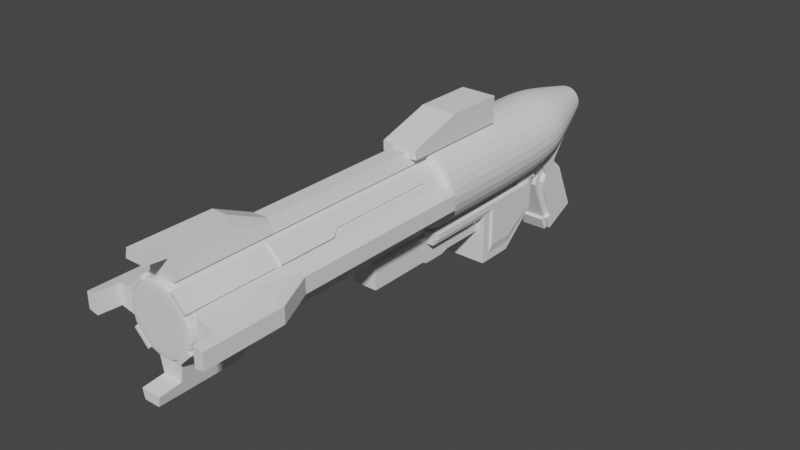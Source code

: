# Source: moonstriker.blend  (saved by Blender 3.6.11; exported with 4.5.12 LTS)
import bpy
from mathutils import Matrix  # noqa: F401  (used for matrix-valued properties, if any)

bpy.ops.wm.read_factory_settings(use_empty=True)
scene = bpy.context.scene
scene.name = 'Scene'

# ---- collections
col_collection = bpy.data.collections.new('Collection'); scene.collection.children.link(col_collection)

# ---- world
world_world = bpy.data.worlds.new('World'); scene.world = world_world
world_world.use_nodes = True; world_world.node_tree.nodes.clear()
_N = world_world.node_tree.nodes; _L = world_world.node_tree.links
n0 = _N.new('ShaderNodeOutputWorld'); n0.name = 'World Output'; n0.location = (300, 300)
n1 = _N.new('ShaderNodeBackground'); n1.name = 'Background'; n1.location = (10, 300)
n1.inputs[0].default_value = (0.05088, 0.05088, 0.05088, 1.0)
_L.new(n1.outputs[0], n0.inputs[0])
n0.is_active_output = True
world_world.color = (0.05088, 0.05088, 0.05088)
world_world.use_sun_shadow = False
world_world.sun_shadow_jitter_overblur = 0.0

# ---- meshes
me_cylinder = bpy.data.meshes.new('Cylinder')
me_cylinder.from_pydata([(0.6658, -0.3922, -3.289), (0.0, 0.6261, 1.0), (0.4427, 0.4427, 1.0), (0.6261, 0.0, 1.0), (0.4427, -0.4427, 1.0), (0.0, 0.9664, -3.289), (0.0, -0.6261, 1.0), (0.8989, 0.1706, -3.289), (0.7071, 0.7071, 1.0), (0.0, 1.0, 1.0), (1.0, 0.0, 1.0), (0.7071, -0.7071, 1.0), (0.0, -0.6253, -3.289), (0.0, -1.0, 1.0), (-1.49e-08, 1.49e-08, 1.0), (0.6658, 0.7333, -3.289), (0.0, 1.0, 0.9079), (0.7071, 0.7071, 0.9079), (1.0, 0.0, 0.9079), (0.7071, -0.7071, 0.9079), (0.0, -1.0, 0.9079), (0.7071, 0.7071, -2.661), (1.0, -7.503e-08, -2.661), (0.7071, -0.7071, -2.661), (0.0, -1.0, -2.661), (0.0, 1.0, -2.661), (0.0, 0.501, -4.609), (0.1742, 0.4325, -4.609), (0.2427, 0.2672, -4.609), (0.1742, 0.1018, -4.609), (0.0, 0.03334, -4.609), (0.0, 0.6407, -4.609), (0.2729, 0.5313, -4.609), (0.3823, 0.2672, -4.609), (0.2729, 0.003098, -4.609), (0.0, -0.1063, -4.609), (0.0, 0.2672, -4.609), (0.2729, 0.5313, -4.589), (0.3823, 0.2672, -4.589), (0.2729, 0.003098, -4.589), (0.0, -0.1063, -4.589), (0.0, 0.6407, -4.589)], [], [(16, 9, 8, 17), (17, 8, 10, 18), (18, 10, 11, 19), (19, 11, 13, 20), (1, 2, 8, 9), (2, 3, 10, 8), (23, 24, 12, 0), (3, 4, 11, 10), (22, 23, 0, 7), (4, 6, 13, 11), (1, 14, 3, 2), (14, 6, 4, 3), (21, 22, 7, 15), (23, 19, 20, 24), (22, 18, 19, 23), (21, 17, 18, 22), (25, 16, 17, 21), (25, 21, 15, 5), (0, 12, 40, 39), (7, 0, 39, 38), (15, 7, 38, 37), (5, 15, 37, 41), (27, 26, 31, 32), (28, 27, 32, 33), (29, 28, 33, 34), (30, 29, 34, 35), (26, 27, 28, 36), (31, 41, 37, 32), (32, 37, 38, 33), (33, 38, 39, 34), (34, 39, 40, 35), (29, 30, 36, 28)])
_uv = me_cylinder.uv_layers.new(name='UVMap')
_uv.uv.foreach_set('vector', [1.0, 0.977, 1.0, 1.0, 0.875, 1.0, 0.875, 0.977, 0.875, 0.977, 0.875, 1.0, 0.75, 1.0, 0.75, 0.977, 0.75, 0.977, 0.75, 1.0, 0.625, 1.0, 0.625, 0.977, 0.625, 0.977, 0.625, 1.0, 0.5, 1.0, 0.5, 0.977, 0.25, 0.4003, 0.3563, 0.3563, 0.4197, 0.4197, 0.25, 0.49, 0.3563, 0.3563, 0.4003, 0.25, 0.49, 0.25, 0.4197, 0.4197, 0.625, 0.5138, 0.5, 0.5138, 0.5, 0.5138, 0.625, 0.5138, 0.4003, 0.25, 0.3563, 0.1437, 0.4197, 0.08029, 0.49, 0.25, 0.75, 0.5138, 0.625, 0.5138, 0.625, 0.5138, 0.75, 0.5138, 0.3563, 0.1437, 0.25, 0.09973, 0.25, 0.01, 0.4197, 0.08029, 0.25, 0.4003, 0.25, 0.25, 0.4003, 0.25, 0.3563, 0.3563, 0.25, 0.25, 0.25, 0.09973, 0.3563, 0.1437, 0.4003, 0.25, 0.875, 0.5138, 0.75, 0.5138, 0.75, 0.5138, 0.875, 0.5138, 0.625, 0.5138, 0.625, 0.977, 0.5, 0.977, 0.5, 0.5138, 0.75, 0.5138, 0.75, 0.977, 0.625, 0.977, 0.625, 0.5138, 0.875, 0.5138, 0.875, 0.977, 0.75, 0.977, 0.75, 0.5138, 1.0, 0.5138, 1.0, 0.977, 0.875, 0.977, 0.875, 0.5138, 1.0, 0.5138, 0.875, 0.5138, 0.875, 0.5138, 1.0, 0.5138, 0.625, 0.5138, 0.5, 0.5138, 0.5, 0.5138, 0.625, 0.5138, 0.75, 0.5138, 0.625, 0.5138, 0.625, 0.5138, 0.75, 0.5138, 0.875, 0.5138, 0.75, 0.5138, 0.75, 0.5138, 0.875, 0.5138, 1.0, 0.5138, 0.875, 0.5138, 0.875, 0.5138, 1.0, 0.5138, 0.8563, 0.3563, 0.75, 0.4003, 0.75, 0.49, 0.9197, 0.4197, 0.9003, 0.25, 0.8563, 0.3563, 0.9197, 0.4197, 0.99, 0.25, 0.8563, 0.1437, 0.9003, 0.25, 0.99, 0.25, 0.9197, 0.08029, 0.75, 0.09973, 0.8563, 0.1437, 0.9197, 0.08029, 0.75, 0.01, 0.75, 0.4003, 0.8563, 0.3563, 0.9003, 0.25, 0.0, 0.0, 1.0, 0.5, 1.0, 0.5138, 0.875, 0.5138, 0.875, 0.5, 0.875, 0.5, 0.875, 0.5138, 0.75, 0.5138, 0.75, 0.5, 0.75, 0.5, 0.75, 0.5138, 0.625, 0.5138, 0.625, 0.5, 0.625, 0.5, 0.625, 0.5138, 0.5, 0.5138, 0.5, 0.5, 0.8563, 0.1437, 0.75, 0.09973, 0.0, 0.0, 0.9003, 0.25])
me_cylinder.update()
me_cylinder_002 = bpy.data.meshes.new('Cylinder.002')
me_cylinder_002.from_pydata([(0.0, 0.5613, -1.089), (0.0, 0.5613, 5.305), (0.3969, 0.3969, -1.089), (0.3969, 0.3969, 5.305), (0.5613, -3.895e-09, -1.089), (0.5613, 1.882e-07, 5.305), (0.3969, -0.3969, -1.089), (0.3969, -0.3969, 5.305), (0.0, -0.5613, -1.089), (0.0, -0.5613, 5.305), (-0.3969, -0.3969, -1.089), (-0.3969, -0.3969, 5.305), (-0.5613, -3.895e-09, -1.089), (-0.5613, 1.882e-07, 5.305), (-0.3969, 0.3969, -1.089), (-0.3969, 0.3969, 5.305), (0.0, 1.0, -1.089), (0.7071, 0.7071, -1.089), (0.7071, 0.7071, 5.305), (0.0, 1.0, 5.305), (1.0, -3.895e-09, -1.089), (1.0, 1.882e-07, 5.305), (0.7071, -0.7071, -1.089), (0.7071, -0.7071, 5.305), (0.0, -1.0, -1.089), (0.0, -1.0, 5.305), (-0.7071, -0.7071, -1.089), (-0.7071, -0.7071, 5.305), (-1.0, -3.895e-09, -1.089), (-1.0, 1.882e-07, 5.305), (-0.7071, 0.7071, -1.089), (-0.7071, 0.7071, 5.305), (-1.49e-08, 1.733e-07, 5.305), (1.49e-08, -1.88e-08, -1.089), (0.0, 1.0, -0.9852), (0.7071, 0.7071, -0.9852), (1.0, -7.933e-10, -0.9852), (0.7071, -0.7071, -0.9852), (0.0, -1.0, -0.9852), (-0.7071, -0.7071, -0.9852), (-1.0, -7.933e-10, -0.9852), (-0.7071, 0.7071, -0.9852), (0.0, 1.0, 5.178), (0.7071, 0.7071, 5.178), (1.0, 1.844e-07, 5.178), (0.7071, -0.7071, 5.178), (0.0, -1.0, 5.178), (-0.7071, -0.7071, 5.178), (-1.0, 1.844e-07, 5.178), (-0.7071, 0.7071, 5.178), (0.6547, 0.6547, -1.089), (0.0, 0.9259, -1.089), (0.9259, -3.895e-09, -1.089), (0.6547, -0.6547, -1.089), (0.0, -0.9259, -1.089), (-0.6547, -0.6547, -1.089), (-0.9259, -3.895e-09, -1.089), (-0.6547, 0.6547, -1.089)], [], [(42, 19, 18, 43), (43, 18, 21, 44), (44, 21, 23, 45), (45, 23, 25, 46), (46, 25, 27, 47), (47, 27, 29, 48), (13, 11, 9, 32), (48, 29, 31, 49), (49, 31, 19, 42), (15, 13, 32, 1), (50, 51, 16, 17), (1, 3, 18, 19), (52, 50, 17, 20), (3, 5, 21, 18), (53, 52, 20, 22), (5, 7, 23, 21), (54, 53, 22, 24), (7, 9, 25, 23), (55, 54, 24, 26), (9, 11, 27, 25), (56, 55, 26, 28), (11, 13, 29, 27), (57, 56, 28, 30), (13, 15, 31, 29), (51, 57, 30, 16), (15, 1, 19, 31), (1, 32, 5, 3), (32, 9, 7, 5), (2, 4, 33, 0), (4, 6, 8, 33), (0, 33, 12, 14), (33, 8, 10, 12), (30, 41, 34, 16), (28, 40, 41, 30), (26, 39, 40, 28), (24, 38, 39, 26), (22, 37, 38, 24), (20, 36, 37, 22), (17, 35, 36, 20), (16, 34, 35, 17), (41, 49, 42, 34), (40, 48, 49, 41), (39, 47, 48, 40), (38, 46, 47, 39), (37, 45, 46, 38), (36, 44, 45, 37), (35, 43, 44, 36), (34, 42, 43, 35), (0, 14, 57, 51), (14, 12, 56, 57), (12, 10, 55, 56), (10, 8, 54, 55), (8, 6, 53, 54), (6, 4, 52, 53), (4, 2, 50, 52), (2, 0, 51, 50)])
_uv = me_cylinder_002.uv_layers.new(name='UVMap')
_uv.uv.foreach_set('vector', [1.0, 0.9899, 1.0, 1.0, 0.875, 1.0, 0.875, 0.9899, 0.875, 0.9899, 0.875, 1.0, 0.75, 1.0, 0.75, 0.9899, 0.75, 0.9899, 0.75, 1.0, 0.625, 1.0, 0.625, 0.9899, 0.625, 0.9899, 0.625, 1.0, 0.5, 1.0, 0.5, 0.9899, 0.5, 0.9899, 0.5, 1.0, 0.375, 1.0, 0.375, 0.9899, 0.375, 0.9899, 0.375, 1.0, 0.25, 1.0, 0.25, 0.9899, 0.1153, 0.25, 0.1547, 0.1547, 0.25, 0.1153, 0.25, 0.25, 0.25, 0.9899, 0.25, 1.0, 0.125, 1.0, 0.125, 0.9899, 0.125, 0.9899, 0.125, 1.0, 0.0, 1.0, 0.0, 0.9899, 0.1547, 0.3453, 0.1153, 0.25, 0.25, 0.25, 0.25, 0.3847, 0.9071, 0.4071, 0.75, 0.4722, 0.75, 0.49, 0.9197, 0.4197, 0.25, 0.3847, 0.3453, 0.3453, 0.4197, 0.4197, 0.25, 0.49, 0.9722, 0.25, 0.9071, 0.4071, 0.9197, 0.4197, 0.99, 0.25, 0.3453, 0.3453, 0.3847, 0.25, 0.49, 0.25, 0.4197, 0.4197, 0.9071, 0.09287, 0.9722, 0.25, 0.99, 0.25, 0.9197, 0.08029, 0.3847, 0.25, 0.3453, 0.1547, 0.4197, 0.08029, 0.49, 0.25, 0.75, 0.02778, 0.9071, 0.09287, 0.9197, 0.08029, 0.75, 0.01, 0.3453, 0.1547, 0.25, 0.1153, 0.25, 0.01, 0.4197, 0.08029, 0.5929, 0.09287, 0.75, 0.02778, 0.75, 0.01, 0.5803, 0.08029, 0.25, 0.1153, 0.1547, 0.1547, 0.08029, 0.08029, 0.25, 0.01, 0.5278, 0.25, 0.5929, 0.09287, 0.5803, 0.08029, 0.51, 0.25, 0.1547, 0.1547, 0.1153, 0.25, 0.01, 0.25, 0.08029, 0.08029, 0.5929, 0.4071, 0.5278, 0.25, 0.51, 0.25, 0.5803, 0.4197, 0.1153, 0.25, 0.1547, 0.3453, 0.08029, 0.4197, 0.01, 0.25, 0.75, 0.4722, 0.5929, 0.4071, 0.5803, 0.4197, 0.75, 0.49, 0.1547, 0.3453, 0.25, 0.3847, 0.25, 0.49, 0.08029, 0.4197, 0.25, 0.3847, 0.25, 0.25, 0.3847, 0.25, 0.3453, 0.3453, 0.25, 0.25, 0.25, 0.1153, 0.3453, 0.1547, 0.3847, 0.25, 0.8453, 0.3453, 0.8847, 0.25, 0.75, 0.25, 0.75, 0.3847, 0.8847, 0.25, 0.8453, 0.1547, 0.75, 0.1153, 0.75, 0.25, 0.75, 0.3847, 0.75, 0.25, 0.6153, 0.25, 0.6547, 0.3453, 0.75, 0.25, 0.75, 0.1153, 0.6547, 0.1547, 0.6153, 0.25, 0.125, 0.5, 0.125, 0.5082, 0.0, 0.5082, 0.0, 0.5, 0.25, 0.5, 0.25, 0.5082, 0.125, 0.5082, 0.125, 0.5, 0.375, 0.5, 0.375, 0.5082, 0.25, 0.5082, 0.25, 0.5, 0.5, 0.5, 0.5, 0.5082, 0.375, 0.5082, 0.375, 0.5, 0.625, 0.5, 0.625, 0.5082, 0.5, 0.5082, 0.5, 0.5, 0.75, 0.5, 0.75, 0.5082, 0.625, 0.5082, 0.625, 0.5, 0.875, 0.5, 0.875, 0.5082, 0.75, 0.5082, 0.75, 0.5, 1.0, 0.5, 1.0, 0.5082, 0.875, 0.5082, 0.875, 0.5, 0.125, 0.5082, 0.125, 0.9899, 0.0, 0.9899, 0.0, 0.5082, 0.25, 0.5082, 0.25, 0.9899, 0.125, 0.9899, 0.125, 0.5082, 0.375, 0.5082, 0.375, 0.9899, 0.25, 0.9899, 0.25, 0.5082, 0.5, 0.5082, 0.5, 0.9899, 0.375, 0.9899, 0.375, 0.5082, 0.625, 0.5082, 0.625, 0.9899, 0.5, 0.9899, 0.5, 0.5082, 0.75, 0.5082, 0.75, 0.9899, 0.625, 0.9899, 0.625, 0.5082, 0.875, 0.5082, 0.875, 0.9899, 0.75, 0.9899, 0.75, 0.5082, 1.0, 0.5082, 1.0, 0.9899, 0.875, 0.9899, 0.875, 0.5082, 0.75, 0.3847, 0.6547, 0.3453, 0.5929, 0.4071, 0.75, 0.4722, 0.6547, 0.3453, 0.6153, 0.25, 0.5278, 0.25, 0.5929, 0.4071, 0.6153, 0.25, 0.6547, 0.1547, 0.5929, 0.09287, 0.5278, 0.25, 0.6547, 0.1547, 0.75, 0.1153, 0.75, 0.02778, 0.5929, 0.09287, 0.75, 0.1153, 0.8453, 0.1547, 0.9071, 0.09287, 0.75, 0.02778, 0.8453, 0.1547, 0.8847, 0.25, 0.9722, 0.25, 0.9071, 0.09287, 0.8847, 0.25, 0.8453, 0.3453, 0.9071, 0.4071, 0.9722, 0.25, 0.8453, 0.3453, 0.75, 0.3847, 0.75, 0.4722, 0.9071, 0.4071])
me_cylinder_002.update()
me_cube = bpy.data.meshes.new('Cube')
me_cube.from_pydata([(-0.06402, -1.093, 0.1644), (-0.03754, -1.093, 0.3106), (-0.06402, 0.01966, 0.1644), (-0.03754, 0.01966, 0.2201), (0.06402, -1.093, 0.1644), (0.03754, -1.093, 0.3106), (0.06402, 0.01966, 0.1644), (0.03754, 0.01966, 0.2201), (-0.06402, -0.8951, 0.1644), (-0.03754, -0.8951, 0.2201), (0.06402, -0.8951, 0.1644), (0.03754, -0.8951, 0.2201), (-0.06402, -1.371, 0.1644), (-0.03754, -1.371, 0.3106), (0.03754, -1.371, 0.3106), (0.06402, -1.371, 0.1644), (-0.04754, -1.093, 0.2554), (-0.04754, 0.01966, 0.199), (0.04754, 0.01966, 0.199), (0.04754, -1.093, 0.2554), (0.04754, -0.8951, 0.199), (-0.04754, -0.8951, 0.199), (-0.04754, -1.371, 0.2554), (0.04754, -1.371, 0.2554), (-0.04754, -1.473, 0.2651), (-0.03754, -1.473, 0.3106), (0.03754, -1.473, 0.3106), (0.04754, -1.473, 0.2651)], [], [(21, 9, 3, 17), (17, 3, 7, 18), (20, 11, 5, 19), (5, 1, 13, 14), (8, 10, 4, 0), (11, 9, 1, 5), (7, 3, 9, 11), (2, 6, 10, 8), (18, 7, 11, 20), (16, 1, 9, 21), (23, 14, 26, 27), (19, 5, 14, 23), (16, 0, 12, 22), (0, 4, 15, 12), (1, 16, 22, 13), (4, 19, 23, 15), (15, 23, 22, 12), (0, 16, 21, 8), (6, 18, 20, 10), (10, 20, 19, 4), (2, 17, 18, 6), (8, 21, 17, 2), (27, 26, 25, 24), (13, 22, 24, 25), (22, 23, 27, 24), (14, 13, 25, 26)])
_uv = me_cube.uv_layers.new(name='UVMap')
_uv.uv.foreach_set('vector', [0.5306, 0.09043, 0.625, 0.09043, 0.625, 0.25, 0.5306, 0.25, 0.5306, 0.25, 0.625, 0.25, 0.625, 0.5, 0.5306, 0.5, 0.5306, 0.6596, 0.625, 0.6596, 0.625, 0.75, 0.5306, 0.75, 0.625, 0.75, 0.875, 0.75, 0.875, 0.75, 0.625, 0.75, 0.125, 0.6596, 0.375, 0.6596, 0.375, 0.75, 0.125, 0.75, 0.625, 0.6596, 0.875, 0.6596, 0.875, 0.75, 0.625, 0.75, 0.625, 0.5, 0.875, 0.5, 0.875, 0.6596, 0.625, 0.6596, 0.125, 0.5, 0.375, 0.5, 0.375, 0.6596, 0.125, 0.6596, 0.5306, 0.5, 0.625, 0.5, 0.625, 0.6596, 0.5306, 0.6596, 0.5306, 0.0, 0.625, 0.0, 0.625, 0.09043, 0.5306, 0.09043, 0.5306, 0.75, 0.625, 0.75, 0.625, 0.75, 0.5306, 0.75, 0.5306, 0.75, 0.625, 0.75, 0.625, 0.75, 0.5306, 0.75, 0.5306, 0.0, 0.375, 0.0, 0.375, 0.0, 0.5306, 0.0, 0.125, 0.75, 0.375, 0.75, 0.375, 0.75, 0.125, 0.75, 0.625, 0.0, 0.5306, 0.0, 0.5306, 0.0, 0.625, 0.0, 0.375, 0.75, 0.5306, 0.75, 0.5306, 0.75, 0.375, 0.75, 0.375, 0.75, 0.5306, 0.75, 0.5306, 1.0, 0.375, 1.0, 0.375, 0.0, 0.5306, 0.0, 0.5306, 0.09043, 0.375, 0.09043, 0.375, 0.5, 0.5306, 0.5, 0.5306, 0.6596, 0.375, 0.6596, 0.375, 0.6596, 0.5306, 0.6596, 0.5306, 0.75, 0.375, 0.75, 0.375, 0.25, 0.5306, 0.25, 0.5306, 0.5, 0.375, 0.5, 0.375, 0.09043, 0.5306, 0.09043, 0.5306, 0.25, 0.375, 0.25, 0.5306, 0.75, 0.625, 0.75, 0.625, 1.0, 0.5306, 1.0, 0.625, 0.0, 0.5306, 0.0, 0.5306, 0.0, 0.625, 0.0, 0.5306, 1.0, 0.5306, 0.75, 0.5306, 0.75, 0.5306, 1.0, 0.625, 0.75, 0.875, 0.75, 0.875, 0.75, 0.625, 0.75])
me_cube.update()
me_cube_001 = bpy.data.meshes.new('Cube.001')
me_cube_001.from_pydata([(-1.0, -1.0, -0.4572), (-1.0, -1.0, 0.06943), (-1.0, 2.008, -0.4572), (-1.0, 2.008, 1.0), (1.0, -1.0, -0.4572), (1.0, -1.0, 0.06943), (1.0, 2.008, -0.4572), (1.0, 2.008, 1.0), (-1.0, 5.288, 1.0), (-1.0, 5.288, -0.4572), (1.0, 5.288, -0.4572), (1.0, 5.288, 1.0)], [], [(0, 1, 3, 2), (7, 6, 10, 11), (6, 7, 5, 4), (4, 5, 1, 0), (2, 6, 4, 0), (7, 3, 1, 5), (9, 8, 11, 10), (6, 2, 9, 10), (3, 7, 11, 8), (2, 3, 8, 9)])
_uv = me_cube_001.uv_layers.new(name='UVMap')
_uv.uv.foreach_set('vector', [0.375, 0.0, 0.625, 0.0, 0.625, 0.25, 0.375, 0.25, 0.625, 0.5, 0.375, 0.5, 0.375, 0.5, 0.625, 0.5, 0.375, 0.5, 0.625, 0.5, 0.625, 0.75, 0.375, 0.75, 0.375, 0.75, 0.625, 0.75, 0.625, 1.0, 0.375, 1.0, 0.125, 0.5, 0.375, 0.5, 0.375, 0.75, 0.125, 0.75, 0.625, 0.5, 0.875, 0.5, 0.875, 0.75, 0.625, 0.75, 0.375, 0.25, 0.625, 0.25, 0.625, 0.5, 0.375, 0.5, 0.375, 0.5, 0.125, 0.5, 0.125, 0.5, 0.375, 0.5, 0.875, 0.5, 0.625, 0.5, 0.625, 0.5, 0.875, 0.5, 0.375, 0.25, 0.625, 0.25, 0.625, 0.25, 0.375, 0.25])
me_cube_001.update()
me_cube_002 = bpy.data.meshes.new('Cube.002')
me_cube_002.from_pydata([(1.0, -0.9795, -1.0), (1.0, -0.9795, 0.6723), (1.0, 0.03738, -1.0), (1.0, 0.03738, 0.6723), (1.0, 1.041, -0.1492), (1.0, 1.041, 0.6723), (0.0, 0.03738, 0.6723), (1.0, -0.9795, 0.3502), (1.0, 1.041, 0.5141), (1.0, -3.041, 0.6723), (1.0, -3.041, 0.3502), (1.0, -0.749, -1.0), (1.0, -0.749, 0.6723), (1.0, -0.749, 0.3502), (1.0, 0.03738, -0.8002), (1.0, -0.9795, -0.8002), (1.0, 1.041, -0.05111), (1.0, -0.749, -0.8002), (1.0, 0.9038, -0.2655), (1.0, 0.9038, 0.6723), (1.0, 0.9038, 0.4917), (1.0, 0.9038, -0.1535), (0.0, 0.03738, -1.0), (1.0, -0.9795, 0.4741), (1.0, 1.041, 0.5749), (1.0, -3.041, 0.4741), (1.0, -0.749, 0.4741), (1.0, 0.9038, 0.5611), (1.096, -0.6926, 0.6057), (1.096, -0.9125, 0.6057), (1.096, 0.8841, 0.6057), (1.096, 0.0576, 0.6057), (1.096, 0.0576, 0.4459), (1.096, 0.0576, 0.346), (1.096, -2.879, 0.6057), (1.096, -0.6926, 0.346), (1.096, -0.6926, 0.4459), (1.096, 0.0576, -0.5815), (1.096, -0.6926, -0.5815), (1.096, 0.8841, 0.4601), (1.096, 0.8841, -0.06008), (1.096, 0.8841, 0.5161), (1.096, -0.9125, 0.4459), (1.096, -2.879, 0.4459), (0.0, -0.9795, -1.0), (0.0, -0.9795, 0.6723), (0.0, 1.041, -0.1492), (0.0, 1.041, 0.6723), (0.0, 1.041, 0.5141), (0.0, -0.9795, 0.3502), (0.0, -0.749, 0.6723), (0.0, -0.749, -1.0), (0.0, -0.9795, -0.8002), (0.0, 1.041, -0.05111), (0.0, 1.226, 0.6723), (0.0, 0.9038, -0.2655), (0.0, -3.041, 0.3502), (0.0, -3.041, 0.6723), (0.0, -3.041, 0.4741), (0.0, 1.041, 0.5749), (1.0, 0.451, 0.6723), (1.0, 0.451, -0.6493), (1.0, 0.451, -0.4914), (1.096, 0.4522, 0.6057), (1.096, 0.4522, 0.4004), (1.096, 0.4522, -0.3326), (1.096, 0.4522, 0.4794), (0.0, 0.451, -0.6493), (0.0, 0.451, 0.6723), (0.0, 1.041, 0.913), (1.0, 1.041, 0.913), (1.0, 0.9038, 0.913), (0.0, 0.9038, 0.913), (0.0, 0.8097, 0.913), (1.0, 0.8097, 0.913), (1.0, 1.226, 0.6723)], [], [(21, 18, 4, 16), (62, 21, 40, 65), (51, 11, 0, 44), (59, 47, 5, 24), (19, 5, 70, 71), (53, 48, 8, 16), (17, 13, 7, 15), (27, 20, 8, 24), (17, 14, 37, 38), (25, 23, 42, 43), (22, 2, 11, 51), (1, 9, 34, 29), (2, 14, 17, 11), (11, 17, 15, 0), (46, 53, 16, 4), (20, 21, 16, 8), (13, 17, 38, 35), (20, 27, 41, 39), (68, 60, 74, 73), (62, 61, 18, 21), (58, 25, 9, 57), (56, 10, 25, 58), (3, 12, 28, 31), (26, 13, 35, 36), (7, 23, 25, 10), (19, 27, 24, 5), (48, 59, 24, 8), (13, 26, 23, 7), (36, 28, 29, 42), (42, 29, 34, 43), (37, 33, 35, 38), (32, 31, 28, 36), (64, 65, 40, 39), (66, 64, 39, 41), (63, 66, 41, 30), (33, 32, 36, 35), (21, 20, 39, 40), (12, 1, 29, 28), (27, 19, 30, 41), (60, 3, 31, 63), (9, 25, 43, 34), (23, 26, 36, 42), (7, 10, 56, 49), (61, 67, 55, 18), (0, 15, 52, 44), (3, 6, 50, 12), (15, 7, 49, 52), (18, 55, 46, 4), (12, 50, 45, 1), (1, 45, 57, 9), (2, 22, 67, 61), (19, 60, 63, 30), (31, 32, 66, 63), (32, 33, 64, 66), (33, 37, 65, 64), (14, 2, 61, 62), (6, 3, 60, 68), (14, 62, 65, 37), (72, 71, 70, 69), (73, 74, 71, 72), (60, 19, 71, 74), (75, 54, 69, 70), (5, 47, 54, 75), (70, 5, 75)])
_uv = me_cube_002.uv_layers.new(name='UVMap')
_uv.uv.foreach_set('vector', [0.5015, 0.5, 0.4848, 0.5, 0.5022, 0.5, 0.5169, 0.5, 0.451, 0.5, 0.5015, 0.5, 0.5015, 0.5, 0.451, 0.5, 0.25, 0.6933, 0.375, 0.6933, 0.375, 0.75, 0.25, 0.75, 0.6104, 0.375, 0.625, 0.375, 0.625, 0.5, 0.6104, 0.5, 0.625, 0.5, 0.625, 0.5, 0.625, 0.5, 0.625, 0.5, 0.5169, 0.375, 0.6013, 0.375, 0.6013, 0.5, 0.5169, 0.5, 0.4049, 0.6933, 0.5768, 0.6933, 0.5768, 0.75, 0.4049, 0.75, 0.6084, 0.5, 0.598, 0.5, 0.6013, 0.5, 0.6104, 0.5, 0.4049, 0.6933, 0.4049, 0.5, 0.4049, 0.5, 0.4049, 0.6933, 0.5954, 0.75, 0.5954, 0.75, 0.5954, 0.75, 0.5954, 0.75, 0.25, 0.5, 0.375, 0.5, 0.375, 0.6933, 0.25, 0.6933, 0.625, 0.75, 0.625, 0.75, 0.625, 0.75, 0.625, 0.75, 0.375, 0.5, 0.4049, 0.5, 0.4049, 0.6933, 0.375, 0.6933, 0.375, 0.6933, 0.4049, 0.6933, 0.4049, 0.75, 0.375, 0.75, 0.5022, 0.375, 0.5169, 0.375, 0.5169, 0.5, 0.5022, 0.5, 0.598, 0.5, 0.5015, 0.5, 0.5169, 0.5, 0.6013, 0.5, 0.5768, 0.6933, 0.4049, 0.6933, 0.4049, 0.6933, 0.5768, 0.6933, 0.598, 0.5, 0.6084, 0.5, 0.6084, 0.5, 0.598, 0.5, 0.75, 0.5, 0.625, 0.5, 0.625, 0.5, 0.75, 0.5, 0.451, 0.5, 0.4274, 0.5, 0.4848, 0.5, 0.5015, 0.5, 0.5954, 0.875, 0.5954, 0.75, 0.625, 0.75, 0.625, 0.875, 0.5768, 0.875, 0.5768, 0.75, 0.5954, 0.75, 0.5954, 0.875, 0.625, 0.5, 0.625, 0.6933, 0.625, 0.6933, 0.625, 0.5, 0.5954, 0.6933, 0.5768, 0.6933, 0.5768, 0.6933, 0.5954, 0.6933, 0.5768, 0.75, 0.5954, 0.75, 0.5954, 0.75, 0.5768, 0.75, 0.625, 0.5, 0.6084, 0.5, 0.6104, 0.5, 0.625, 0.5, 0.6013, 0.375, 0.6104, 0.375, 0.6104, 0.5, 0.6013, 0.5, 0.5768, 0.6933, 0.5954, 0.6933, 0.5954, 0.75, 0.5768, 0.75, 0.5954, 0.6933, 0.625, 0.6933, 0.625, 0.75, 0.5954, 0.75, 0.5954, 0.75, 0.625, 0.75, 0.625, 0.75, 0.5954, 0.75, 0.4049, 0.5, 0.5768, 0.5, 0.5768, 0.6933, 0.4049, 0.6933, 0.5954, 0.5, 0.625, 0.5, 0.625, 0.6933, 0.5954, 0.6933, 0.5869, 0.5, 0.451, 0.5, 0.5015, 0.5, 0.598, 0.5, 0.6016, 0.5, 0.5869, 0.5, 0.598, 0.5, 0.6084, 0.5, 0.625, 0.5, 0.6016, 0.5, 0.6084, 0.5, 0.625, 0.5, 0.5768, 0.5, 0.5954, 0.5, 0.5954, 0.6933, 0.5768, 0.6933, 0.5015, 0.5, 0.598, 0.5, 0.598, 0.5, 0.5015, 0.5, 0.625, 0.6933, 0.625, 0.75, 0.625, 0.75, 0.625, 0.6933, 0.6084, 0.5, 0.625, 0.5, 0.625, 0.5, 0.6084, 0.5, 0.625, 0.5, 0.625, 0.5, 0.625, 0.5, 0.625, 0.5, 0.625, 0.75, 0.5954, 0.75, 0.5954, 0.75, 0.625, 0.75, 0.5954, 0.75, 0.5954, 0.6933, 0.5954, 0.6933, 0.5954, 0.75, 0.5768, 0.75, 0.5768, 0.75, 0.5768, 0.875, 0.5768, 0.875, 0.4274, 0.5, 0.2762, 0.5, 0.3049, 0.5, 0.4848, 0.5, 0.375, 0.75, 0.4049, 0.75, 0.4049, 0.875, 0.375, 0.875, 0.625, 0.5, 0.75, 0.5, 0.75, 0.6933, 0.625, 0.6933, 0.4049, 0.75, 0.5768, 0.75, 0.5768, 0.875, 0.4049, 0.875, 0.4848, 0.5, 0.3049, 0.5, 0.3136, 0.5, 0.5022, 0.5, 0.625, 0.6933, 0.75, 0.6933, 0.75, 0.75, 0.625, 0.75, 0.625, 0.75, 0.625, 0.875, 0.625, 0.875, 0.625, 0.75, 0.375, 0.5, 0.25, 0.5, 0.2762, 0.5, 0.4274, 0.5, 0.625, 0.5, 0.625, 0.5, 0.625, 0.5, 0.625, 0.5, 0.625, 0.5, 0.5954, 0.5, 0.6016, 0.5, 0.625, 0.5, 0.5954, 0.5, 0.5768, 0.5, 0.5869, 0.5, 0.6016, 0.5, 0.5768, 0.5, 0.4049, 0.5, 0.451, 0.5, 0.5869, 0.5, 0.4049, 0.5, 0.375, 0.5, 0.4274, 0.5, 0.451, 0.5, 0.75, 0.5, 0.625, 0.5, 0.625, 0.5, 0.75, 0.5, 0.4049, 0.5, 0.451, 0.5, 0.451, 0.5, 0.4049, 0.5, 0.75, 0.5, 0.625, 0.5, 0.625, 0.5, 0.75, 0.5, 0.75, 0.5, 0.625, 0.5, 0.625, 0.5, 0.75, 0.5, 0.625, 0.5, 0.625, 0.5, 0.625, 0.5, 0.625, 0.5, 0.625, 0.5, 0.625, 0.375, 0.625, 0.375, 0.625, 0.5, 0.625, 0.5, 0.625, 0.375, 0.625, 0.375, 0.625, 0.5, 0.625, 0.5, 0.625, 0.5, 0.625, 0.5])
me_cube_002.update()
me_cube_003 = bpy.data.meshes.new('Cube.003')
me_cube_003.from_pydata([(-1.0, -1.0, -1.0), (-1.0, -1.0, 1.0), (-1.0, 4.219, -1.0), (-1.0, 4.219, 1.0), (1.0, -1.0, -1.0), (1.0, -1.0, 1.0), (1.0, 4.219, -1.0), (1.0, 4.219, 1.0), (-1.0, 4.641, 1.0), (-1.0, 4.641, -1.222), (1.0, 4.641, -1.222), (1.0, 4.641, 1.0), (-1.0, 6.497, 1.0), (-1.0, 6.497, -1.222), (1.0, 6.497, -1.222), (1.0, 6.497, 1.0), (-1.0, 7.132, 0.543), (-1.0, 7.132, -1.009), (1.0, 7.132, -1.009), (1.0, 7.132, 0.543), (-1.0, 10.93, 0.543), (-1.0, 10.93, -1.009), (1.0, 10.93, -1.009), (1.0, 10.93, 0.543)], [], [(0, 1, 3, 2), (7, 6, 10, 11), (6, 7, 5, 4), (4, 5, 1, 0), (2, 6, 4, 0), (7, 3, 1, 5), (11, 10, 14, 15), (6, 2, 9, 10), (3, 7, 11, 8), (2, 3, 8, 9), (12, 15, 19, 16), (10, 9, 13, 14), (8, 11, 15, 12), (9, 8, 12, 13), (16, 19, 23, 20), (13, 12, 16, 17), (15, 14, 18, 19), (14, 13, 17, 18), (21, 20, 23, 22), (17, 16, 20, 21), (19, 18, 22, 23), (18, 17, 21, 22)])
_uv = me_cube_003.uv_layers.new(name='UVMap')
_uv.uv.foreach_set('vector', [0.375, 0.0, 0.625, 0.0, 0.625, 0.25, 0.375, 0.25, 0.625, 0.5, 0.375, 0.5, 0.375, 0.5, 0.625, 0.5, 0.375, 0.5, 0.625, 0.5, 0.625, 0.75, 0.375, 0.75, 0.375, 0.75, 0.625, 0.75, 0.625, 1.0, 0.375, 1.0, 0.125, 0.5, 0.375, 0.5, 0.375, 0.75, 0.125, 0.75, 0.625, 0.5, 0.875, 0.5, 0.875, 0.75, 0.625, 0.75, 0.625, 0.5, 0.375, 0.5, 0.375, 0.5, 0.625, 0.5, 0.375, 0.5, 0.125, 0.5, 0.125, 0.5, 0.375, 0.5, 0.875, 0.5, 0.625, 0.5, 0.625, 0.5, 0.875, 0.5, 0.375, 0.25, 0.625, 0.25, 0.625, 0.25, 0.375, 0.25, 0.875, 0.5, 0.625, 0.5, 0.625, 0.5, 0.875, 0.5, 0.375, 0.5, 0.125, 0.5, 0.125, 0.5, 0.375, 0.5, 0.875, 0.5, 0.625, 0.5, 0.625, 0.5, 0.875, 0.5, 0.375, 0.25, 0.625, 0.25, 0.625, 0.25, 0.375, 0.25, 0.875, 0.5, 0.625, 0.5, 0.625, 0.5, 0.875, 0.5, 0.375, 0.25, 0.625, 0.25, 0.625, 0.25, 0.375, 0.25, 0.625, 0.5, 0.375, 0.5, 0.375, 0.5, 0.625, 0.5, 0.375, 0.5, 0.125, 0.5, 0.125, 0.5, 0.375, 0.5, 0.375, 0.25, 0.625, 0.25, 0.625, 0.5, 0.375, 0.5, 0.375, 0.25, 0.625, 0.25, 0.625, 0.25, 0.375, 0.25, 0.625, 0.5, 0.375, 0.5, 0.375, 0.5, 0.625, 0.5, 0.375, 0.5, 0.125, 0.5, 0.125, 0.5, 0.375, 0.5])
me_cube_003.update()
me_cube_004 = bpy.data.meshes.new('Cube.004')
me_cube_004.from_pydata([(-1.0, -1.0, -1.0), (1.0, -1.0, 3.132), (-1.0, 1.0, -1.0), (1.0, 0.7168, 3.132), (1.0, -1.0, -1.0), (-1.0, 0.7168, 3.132), (1.0, 1.0, -1.0), (-1.0, -1.0, 3.132), (-1.0, -1.0, 2.199), (-1.0, 1.0, 2.199), (1.0, -1.0, 2.199), (1.0, 1.0, 2.199), (1.0, -0.6013, 3.562), (1.0, 0.8413, 3.562), (-1.0, 0.8413, 3.562), (-1.0, -0.6013, 3.562), (1.0, -0.6276, 4.235), (1.0, 1.928, 4.226), (-1.0, 1.928, 4.226), (-1.0, -0.6276, 4.235), (1.0, -0.9507, 4.552), (1.0, 1.417, 5.775), (-1.0, 1.417, 5.775), (-1.0, -0.9507, 4.552), (1.0, -1.852, 5.147), (1.0, 0.5153, 6.37), (-1.0, 0.5153, 6.37), (-1.0, -1.852, 5.147), (1.0, -1.0, -0.0577), (-1.0, -1.0, -0.0577), (-1.0, 1.0, -0.0577), (1.0, 1.0, -0.0577), (-1.0, -1.161, -1.0), (1.0, -1.161, -1.0), (-1.0, -1.161, -0.0577), (1.0, -1.161, -0.0577), (-1.0, 0.7799, -1.0), (1.0, 0.3934, 3.107), (-1.0, 0.3934, 3.107), (1.0, 0.7799, -1.0), (-1.0, 0.7799, 2.199), (1.0, 0.7799, 2.199), (1.0, 0.5722, 3.608), (-1.0, 0.5722, 3.608), (1.0, 1.713, 4.397), (-1.0, 1.713, 4.397), (1.0, 1.456, 5.434), (-1.0, 1.456, 5.434), (1.0, 0.2548, 6.236), (-1.0, 0.2548, 6.236), (-1.0, 0.7799, -0.0577), (1.0, 0.7799, -0.0577), (-1.0, -0.714, -1.0), (1.0, -0.6049, 2.918), (1.0, -0.6713, 2.198), (1.0, -0.2509, 3.227), (1.0, -0.2945, 4.382), (1.0, -0.8132, 4.726), (1.0, -1.514, 5.322), (1.0, -0.714, -0.0577), (-1.0, -0.6049, 2.918), (1.0, -0.714, -1.0), (-1.0, -0.6713, 2.198), (-1.0, -0.2509, 3.227), (-1.0, -0.2945, 4.382), (-1.0, -0.8132, 4.726), (-1.0, -1.514, 5.322), (-1.0, -0.714, -0.0577), (-1.0, -1.401, 4.85), (-1.0, 0.966, 6.073), (1.0, -1.401, 4.85), (1.0, 0.966, 6.073), (1.0, 0.8923, 5.81), (-1.0, 0.8923, 5.81), (1.0, -1.163, 5.024), (-1.0, -1.163, 5.024), (-1.313, -0.714, -1.0), (-1.313, -1.0, -1.0), (-1.313, -1.0, -0.0577), (1.313, -1.0, -1.0), (1.313, -1.0, -0.0577), (1.313, -0.714, -0.0577), (-1.313, -0.6049, 2.918), (-1.313, 0.3934, 3.107), (1.313, -0.714, -1.0), (1.313, 0.7799, -1.0), (-1.313, -0.6713, 2.198), (-1.313, 0.7799, 2.199), (-1.313, -0.2509, 3.227), (-1.313, 0.5722, 3.608), (-1.313, -0.2945, 4.382), (-1.313, 1.713, 4.397), (-1.313, -0.8132, 4.726), (-1.313, 1.456, 5.434), (-1.313, -0.714, -0.0577), (-1.313, 0.7799, -0.0577), (1.313, 0.7799, -0.0577), (-1.313, 0.7799, -1.0), (1.313, 1.713, 4.397), (1.313, 1.456, 5.434), (1.313, 0.5722, 3.608), (1.313, 0.3934, 3.107), (1.313, 0.7799, 2.199), (1.313, -0.6049, 2.918), (1.313, -0.6713, 2.198), (1.313, -0.2509, 3.227), (1.313, -0.2945, 4.382), (1.313, -0.8132, 4.726), (1.313, 0.8923, 5.81), (-1.313, 0.8923, 5.81), (1.313, -1.163, 5.024), (-1.313, -1.163, 5.024)], [], [(30, 9, 11, 31), (59, 54, 10, 28), (28, 10, 8, 29), (3, 5, 14, 13), (52, 61, 4, 0), (62, 8, 7, 60), (41, 11, 3, 37), (11, 9, 5, 3), (8, 10, 1, 7), (63, 15, 19, 64), (50, 40, 9, 30), (37, 3, 13, 42), (7, 1, 12, 15), (60, 7, 15, 63), (17, 18, 22, 21), (15, 12, 16, 19), (13, 14, 18, 17), (42, 13, 17, 44), (75, 68, 27, 66), (44, 17, 21, 46), (64, 19, 23, 65), (19, 16, 20, 23), (58, 66, 27, 24), (68, 70, 24, 27), (71, 69, 26, 25), (72, 71, 25, 48), (36, 50, 30, 2), (0, 4, 33, 32), (75, 73, 109, 111), (2, 30, 31, 6), (33, 35, 34, 32), (4, 28, 35, 33), (29, 0, 32, 34), (28, 29, 34, 35), (6, 31, 51, 39), (51, 41, 102, 96), (74, 72, 48, 58), (25, 26, 49, 48), (18, 45, 47, 22), (65, 75, 111, 92), (69, 73, 49, 26), (50, 36, 97, 95), (5, 38, 43, 14), (59, 28, 80, 81), (64, 65, 92, 90), (14, 43, 45, 18), (61, 39, 85, 84), (9, 40, 38, 5), (2, 6, 39, 36), (31, 11, 41, 51), (10, 54, 53, 1), (29, 8, 62, 67), (1, 53, 55, 12), (12, 55, 56, 16), (16, 56, 57, 20), (70, 74, 58, 24), (74, 57, 107, 110), (0, 29, 78, 77), (48, 49, 66, 58), (39, 51, 96, 85), (73, 75, 66, 49), (38, 40, 87, 83), (73, 47, 93, 109), (41, 37, 101, 102), (36, 39, 61, 52), (46, 72, 108, 99), (4, 61, 84, 79), (20, 57, 74, 70), (22, 47, 73, 69), (45, 43, 89, 91), (46, 21, 71, 72), (21, 22, 69, 71), (23, 20, 70, 68), (65, 23, 68, 75), (84, 81, 80, 79), (76, 94, 95, 97), (106, 98, 99, 107), (105, 100, 98, 106), (103, 101, 100, 105), (94, 86, 87, 95), (104, 102, 101, 103), (77, 78, 94, 76), (85, 96, 81, 84), (91, 90, 92, 93), (83, 82, 88, 89), (89, 88, 90, 91), (87, 86, 82, 83), (96, 102, 104, 81), (93, 92, 111, 109), (107, 99, 108, 110), (36, 52, 76, 97), (60, 63, 88, 82), (63, 64, 90, 88), (47, 45, 91, 93), (29, 67, 94, 78), (62, 60, 82, 86), (44, 46, 99, 98), (53, 54, 104, 103), (72, 74, 110, 108), (67, 62, 86, 94), (54, 59, 81, 104), (42, 44, 98, 100), (55, 53, 103, 105), (43, 38, 83, 89), (56, 55, 105, 106), (28, 4, 79, 80), (37, 42, 100, 101), (57, 56, 106, 107), (52, 0, 77, 76), (40, 50, 95, 87)])
_uv = me_cube_004.uv_layers.new(name='UVMap')
_uv.uv.foreach_set('vector', [0.4486, 0.25, 0.625, 0.25, 0.625, 0.5, 0.4486, 0.5, 0.4486, 0.7143, 0.625, 0.7143, 0.625, 0.75, 0.4486, 0.75, 0.4486, 0.75, 0.625, 0.75, 0.625, 1.0, 0.4486, 1.0, 0.625, 0.5354, 0.625, 0.2146, 0.625, 0.1803, 0.625, 0.5697, 0.125, 0.7143, 0.375, 0.7143, 0.375, 0.75, 0.125, 0.75, 0.625, 0.03574, 0.625, 0.0, 0.625, 0.0, 0.625, 0.03068, 0.625, 0.5275, 0.625, 0.5, 0.625, 0.5354, 0.625, 0.559, 0.625, 0.5, 0.625, 0.25, 0.625, 0.2146, 0.625, 0.5354, 0.625, 1.0, 0.625, 0.75, 0.625, 0.75, 0.625, 1.0, 0.625, 0.02578, 0.625, 0.0, 0.625, 0.0, 0.625, 0.02578, 0.4486, 0.2225, 0.625, 0.2225, 0.625, 0.25, 0.4486, 0.25, 0.625, 0.559, 0.625, 0.5354, 0.625, 0.5697, 0.625, 0.5895, 0.625, 1.0, 0.625, 0.75, 0.625, 0.75, 0.625, 1.0, 0.625, 0.03068, 0.625, 0.0, 0.625, 0.0, 0.625, 0.02578, 0.625, 0.5697, 0.625, 0.1803, 0.625, 0.1803, 0.625, 0.5697, 0.625, 1.0, 0.625, 0.75, 0.625, 0.75, 0.625, 1.0, 0.625, 0.5697, 0.625, 0.1803, 0.625, 0.1803, 0.625, 0.5697, 0.625, 0.5895, 0.625, 0.5697, 0.625, 0.5697, 0.625, 0.5895, 0.625, 0.02578, 0.625, 0.0, 0.625, 0.0, 0.625, 0.02578, 0.625, 0.5895, 0.625, 0.5697, 0.625, 0.5697, 0.625, 0.5895, 0.625, 0.02578, 0.625, 0.0, 0.625, 0.0, 0.625, 0.02578, 0.625, 1.0, 0.625, 0.75, 0.625, 0.75, 0.625, 1.0, 0.625, 0.7242, 0.875, 0.7242, 0.875, 0.75, 0.625, 0.75, 0.625, 1.0, 0.625, 0.75, 0.625, 0.75, 0.625, 1.0, 0.625, 0.5697, 0.625, 0.1803, 0.625, 0.1803, 0.625, 0.5697, 0.625, 0.5895, 0.625, 0.5697, 0.625, 0.5697, 0.625, 0.5895, 0.375, 0.2225, 0.4486, 0.2225, 0.4486, 0.25, 0.375, 0.25, 0.125, 0.75, 0.375, 0.75, 0.375, 0.75, 0.125, 0.75, 0.625, 0.02578, 0.625, 0.1605, 0.625, 0.1605, 0.625, 0.02578, 0.375, 0.25, 0.4486, 0.25, 0.4486, 0.5, 0.375, 0.5, 0.375, 0.75, 0.4486, 0.75, 0.4486, 1.0, 0.375, 1.0, 0.375, 0.75, 0.4486, 0.75, 0.4486, 0.75, 0.375, 0.75, 0.4486, 0.0, 0.375, 0.0, 0.375, 0.0, 0.4486, 0.0, 0.4486, 0.75, 0.4486, 1.0, 0.4486, 1.0, 0.4486, 0.75, 0.375, 0.5, 0.4486, 0.5, 0.4486, 0.5275, 0.375, 0.5275, 0.4486, 0.5275, 0.625, 0.5275, 0.625, 0.5275, 0.4486, 0.5275, 0.625, 0.7242, 0.625, 0.5895, 0.625, 0.5895, 0.625, 0.7242, 0.625, 0.5697, 0.875, 0.5697, 0.875, 0.5895, 0.625, 0.5895, 0.625, 0.1803, 0.625, 0.1605, 0.625, 0.1605, 0.625, 0.1803, 0.625, 0.02578, 0.625, 0.02578, 0.625, 0.02578, 0.625, 0.02578, 0.625, 0.1803, 0.625, 0.1605, 0.625, 0.1605, 0.625, 0.1803, 0.4486, 0.2225, 0.375, 0.2225, 0.375, 0.2225, 0.4486, 0.2225, 0.625, 0.2146, 0.625, 0.191, 0.625, 0.1605, 0.625, 0.1803, 0.4486, 0.7143, 0.4486, 0.75, 0.4486, 0.75, 0.4486, 0.7143, 0.625, 0.02578, 0.625, 0.02578, 0.625, 0.02578, 0.625, 0.02578, 0.625, 0.1803, 0.625, 0.1605, 0.625, 0.1605, 0.625, 0.1803, 0.375, 0.7143, 0.375, 0.5275, 0.375, 0.5275, 0.375, 0.7143, 0.625, 0.25, 0.625, 0.2225, 0.625, 0.191, 0.625, 0.2146, 0.125, 0.5, 0.375, 0.5, 0.375, 0.5275, 0.125, 0.5275, 0.4486, 0.5, 0.625, 0.5, 0.625, 0.5275, 0.4486, 0.5275, 0.625, 0.75, 0.625, 0.7143, 0.625, 0.7193, 0.625, 0.75, 0.4486, 0.0, 0.625, 0.0, 0.625, 0.03574, 0.4486, 0.03574, 0.625, 0.75, 0.625, 0.7193, 0.625, 0.7242, 0.625, 0.75, 0.625, 0.75, 0.625, 0.7242, 0.625, 0.7242, 0.625, 0.75, 0.625, 0.75, 0.625, 0.7242, 0.625, 0.7242, 0.625, 0.75, 0.625, 0.75, 0.625, 0.7242, 0.625, 0.7242, 0.625, 0.75, 0.625, 0.7242, 0.625, 0.7242, 0.625, 0.7242, 0.625, 0.7242, 0.375, 0.0, 0.4486, 0.0, 0.4486, 0.0, 0.375, 0.0, 0.625, 0.5895, 0.875, 0.5895, 0.875, 0.7242, 0.625, 0.7242, 0.375, 0.5275, 0.4486, 0.5275, 0.4486, 0.5275, 0.375, 0.5275, 0.625, 0.1605, 0.625, 0.02578, 0.625, 0.02578, 0.625, 0.1605, 0.625, 0.191, 0.625, 0.2225, 0.625, 0.2225, 0.625, 0.191, 0.625, 0.1605, 0.625, 0.1605, 0.625, 0.1605, 0.625, 0.1605, 0.625, 0.5275, 0.625, 0.559, 0.625, 0.559, 0.625, 0.5275, 0.125, 0.5275, 0.375, 0.5275, 0.375, 0.7143, 0.125, 0.7143, 0.625, 0.5895, 0.625, 0.5895, 0.625, 0.5895, 0.625, 0.5895, 0.375, 0.75, 0.375, 0.7143, 0.375, 0.7143, 0.375, 0.75, 0.625, 0.75, 0.625, 0.7242, 0.625, 0.7242, 0.625, 0.75, 0.625, 0.1803, 0.625, 0.1605, 0.625, 0.1605, 0.625, 0.1803, 0.625, 0.1605, 0.625, 0.1605, 0.625, 0.1605, 0.625, 0.1605, 0.625, 0.5895, 0.625, 0.5697, 0.625, 0.5697, 0.625, 0.5895, 0.625, 0.5697, 0.625, 0.1803, 0.625, 0.1803, 0.625, 0.5697, 0.625, 1.0, 0.625, 0.75, 0.625, 0.75, 0.625, 1.0, 0.625, 0.02578, 0.625, 0.0, 0.625, 0.0, 0.625, 0.02578, 0.375, 0.7143, 0.4486, 0.7143, 0.4486, 0.75, 0.375, 0.75, 0.375, 0.03574, 0.4486, 0.03574, 0.4486, 0.2225, 0.375, 0.2225, 0.625, 0.7242, 0.625, 0.5895, 0.625, 0.5895, 0.625, 0.7242, 0.625, 0.7242, 0.625, 0.5895, 0.625, 0.5895, 0.625, 0.7242, 0.625, 0.7193, 0.625, 0.559, 0.625, 0.5895, 0.625, 0.7242, 0.4486, 0.03574, 0.625, 0.03574, 0.625, 0.2225, 0.4486, 0.2225, 0.625, 0.7143, 0.625, 0.5275, 0.625, 0.559, 0.625, 0.7193, 0.375, 0.0, 0.4486, 0.0, 0.4486, 0.03574, 0.375, 0.03574, 0.375, 0.5275, 0.4486, 0.5275, 0.4486, 0.7143, 0.375, 0.7143, 0.625, 0.1605, 0.625, 0.02578, 0.625, 0.02578, 0.625, 0.1605, 0.625, 0.191, 0.625, 0.03068, 0.625, 0.02578, 0.625, 0.1605, 0.625, 0.1605, 0.625, 0.02578, 0.625, 0.02578, 0.625, 0.1605, 0.625, 0.2225, 0.625, 0.03574, 0.625, 0.03068, 0.625, 0.191, 0.4486, 0.5275, 0.625, 0.5275, 0.625, 0.7143, 0.4486, 0.7143, 0.625, 0.1605, 0.625, 0.02578, 0.625, 0.02578, 0.625, 0.1605, 0.625, 0.7242, 0.625, 0.5895, 0.625, 0.5895, 0.625, 0.7242, 0.125, 0.5275, 0.125, 0.7143, 0.125, 0.7143, 0.125, 0.5275, 0.625, 0.03068, 0.625, 0.02578, 0.625, 0.02578, 0.625, 0.03068, 0.625, 0.02578, 0.625, 0.02578, 0.625, 0.02578, 0.625, 0.02578, 0.625, 0.1605, 0.625, 0.1605, 0.625, 0.1605, 0.625, 0.1605, 0.4486, 0.0, 0.4486, 0.03574, 0.4486, 0.03574, 0.4486, 0.0, 0.625, 0.03574, 0.625, 0.03068, 0.625, 0.03068, 0.625, 0.03574, 0.625, 0.5895, 0.625, 0.5895, 0.625, 0.5895, 0.625, 0.5895, 0.625, 0.7193, 0.625, 0.7143, 0.625, 0.7143, 0.625, 0.7193, 0.625, 0.5895, 0.625, 0.7242, 0.625, 0.7242, 0.625, 0.5895, 0.4486, 0.03574, 0.625, 0.03574, 0.625, 0.03574, 0.4486, 0.03574, 0.625, 0.7143, 0.4486, 0.7143, 0.4486, 0.7143, 0.625, 0.7143, 0.625, 0.5895, 0.625, 0.5895, 0.625, 0.5895, 0.625, 0.5895, 0.625, 0.7242, 0.625, 0.7193, 0.625, 0.7193, 0.625, 0.7242, 0.625, 0.1605, 0.625, 0.191, 0.625, 0.191, 0.625, 0.1605, 0.625, 0.7242, 0.625, 0.7242, 0.625, 0.7242, 0.625, 0.7242, 0.4486, 0.75, 0.375, 0.75, 0.375, 0.75, 0.4486, 0.75, 0.625, 0.559, 0.625, 0.5895, 0.625, 0.5895, 0.625, 0.559, 0.625, 0.7242, 0.625, 0.7242, 0.625, 0.7242, 0.625, 0.7242, 0.125, 0.7143, 0.125, 0.75, 0.125, 0.75, 0.125, 0.7143, 0.625, 0.2225, 0.4486, 0.2225, 0.4486, 0.2225, 0.625, 0.2225])
me_cube_004.update()
me_cube_005 = bpy.data.meshes.new('Cube.005')
me_cube_005.from_pydata([(0.07199, -1.401, 0.139), (0.08524, -1.401, 0.1522), (0.07199, -0.981, 0.139), (0.08524, -0.981, 0.1522), (0.1391, -1.401, 0.07184), (0.1524, -1.401, 0.08509), (0.1391, -0.981, 0.07184), (0.1524, -0.981, 0.08509)], [], [(0, 1, 3, 2), (2, 3, 7, 6), (6, 7, 5, 4), (4, 5, 1, 0), (2, 6, 4, 0), (7, 3, 1, 5)])
_uv = me_cube_005.uv_layers.new(name='UVMap')
_uv.uv.foreach_set('vector', [0.375, 0.0, 0.5519, 0.0, 0.5519, 0.25, 0.375, 0.25, 0.375, 0.25, 0.5519, 0.25, 0.5519, 0.5, 0.375, 0.5, 0.375, 0.5, 0.5519, 0.5, 0.5519, 0.75, 0.375, 0.75, 0.375, 0.75, 0.5519, 0.75, 0.5519, 1.0, 0.375, 1.0, 0.125, 0.5, 0.375, 0.5, 0.375, 0.75, 0.125, 0.75, 0.5519, 0.5, 0.875, 0.5, 0.875, 0.75, 0.5519, 0.75])
me_cube_005.update()
me_cube_006 = bpy.data.meshes.new('Cube.006')
me_cube_006.from_pydata([(0.06828, -0.947, 0.137), (0.08745, -0.947, 0.1562), (0.06828, -0.6679, 0.137), (0.08745, -0.6679, 0.1562), (0.137, -0.947, 0.06828), (0.1562, -0.947, 0.08745), (0.137, -0.6679, 0.06828), (0.1562, -0.6679, 0.08745), (0.06828, -0.6301, 0.137), (0.08745, -0.6301, 0.1562), (0.1174, -0.6301, 0.08793), (0.1365, -0.6301, 0.1071), (0.08745, -0.09951, 0.1562), (0.06828, -0.09951, 0.137), (0.1174, -0.09951, 0.08793), (0.1365, -0.09951, 0.1071)], [], [(0, 1, 3, 2), (7, 6, 10, 11), (6, 7, 5, 4), (4, 5, 1, 0), (2, 6, 4, 0), (7, 3, 1, 5), (9, 11, 15, 12), (6, 2, 8, 10), (3, 7, 11, 9), (2, 3, 9, 8), (13, 12, 15, 14), (8, 9, 12, 13), (11, 10, 14, 15), (10, 8, 13, 14)])
_uv = me_cube_006.uv_layers.new(name='UVMap')
_uv.uv.foreach_set('vector', [0.375, 0.0, 0.625, 0.0, 0.625, 0.246, 0.375, 0.246, 0.625, 0.504, 0.375, 0.504, 0.3393, 0.4672, 0.6607, 0.4672, 0.375, 0.504, 0.625, 0.504, 0.625, 0.75, 0.375, 0.75, 0.375, 0.75, 0.625, 0.75, 0.625, 1.0, 0.375, 1.0, 0.125, 0.504, 0.375, 0.504, 0.375, 0.75, 0.125, 0.75, 0.625, 0.504, 0.875, 0.504, 0.875, 0.75, 0.625, 0.75, 0.875, 0.504, 0.6607, 0.4672, 0.6607, 0.4672, 0.875, 0.504, 0.375, 0.504, 0.125, 0.504, 0.125, 0.504, 0.3393, 0.4672, 0.875, 0.504, 0.625, 0.504, 0.6607, 0.4672, 0.875, 0.504, 0.375, 0.246, 0.625, 0.246, 0.625, 0.246, 0.375, 0.246, 0.375, 0.246, 0.625, 0.246, 0.6607, 0.4672, 0.3393, 0.4672, 0.375, 0.246, 0.625, 0.246, 0.625, 0.246, 0.375, 0.246, 0.6607, 0.4672, 0.3393, 0.4672, 0.3393, 0.4672, 0.6607, 0.4672, 0.3393, 0.4672, 0.125, 0.504, 0.125, 0.504, 0.3393, 0.4672])
me_cube_006.update()

# ---- objects
ob_empty = bpy.data.objects.new('Empty', None)
ob_empty_001 = bpy.data.objects.new('Empty.001', None)
ob_empty_002 = bpy.data.objects.new('Empty.002', None)
ob_cylinder = bpy.data.objects.new('Cylinder', me_cylinder)
ob_cylinder_001 = bpy.data.objects.new('Cylinder.001', me_cylinder_002)
ob_cube = bpy.data.objects.new('Cube', me_cube)
ob_empty_003 = bpy.data.objects.new('Empty.003', None)
ob_cube_001 = bpy.data.objects.new('Cube.001', me_cube_001)
ob_cube_002 = bpy.data.objects.new('Cube.002', me_cube_002)
ob_cube_003 = bpy.data.objects.new('Cube.003', me_cube_003)
ob_cube_004 = bpy.data.objects.new('Cube.004', me_cube_004)
ob_cube_005 = bpy.data.objects.new('Cube.005', me_cube_005)
ob_cube_006 = bpy.data.objects.new('Cube.006', me_cube_006)

# ---- transforms, parenting, visibility, modifiers, constraints
ob_empty.location = (-0.3942, 3.349, -0.1271)
ob_empty.rotation_euler = (1.571, -0.0, 0.0)
ob_empty.empty_display_type = 'IMAGE'
ob_empty.empty_display_size = 5.0
ob_empty.use_empty_image_alpha = True
ob_empty.empty_image_side = 'FRONT'
ob_empty.color = (1.0, 1.0, 1.0, 0.5046)
ob_empty_001.location = (-4.439, 0.2759, -0.1271)
ob_empty_001.rotation_euler = (1.571, -0.0, 4.712)
ob_empty_001.empty_display_type = 'IMAGE'
ob_empty_001.empty_display_size = 5.0
ob_empty_001.use_empty_image_alpha = True
ob_empty_001.color = (1.0, 1.0, 1.0, 0.5)
ob_empty_002.location = (-0.4098, -3.613, -0.1242)
ob_empty_002.rotation_euler = (1.571, -0.0, 0.0)
ob_empty_002.empty_display_type = 'IMAGE'
ob_empty_002.empty_display_size = 5.0
ob_empty_002.use_empty_image_alpha = True
ob_empty_002.empty_image_side = 'BACK'
ob_empty_002.color = (1.0, 1.0, 1.0, 0.5046)
ob_cylinder.location = (0.0, 0.23, 0.0)
ob_cylinder.rotation_euler = (1.571, -0.0, 0.0)
ob_cylinder.scale = (0.219, 0.219, 0.219)
_m = ob_cylinder.modifiers.new('Mirror', 'MIRROR')
_m.use_clip = True
_m = ob_cylinder.modifiers.new('Subdivision', 'SUBSURF')
ob_cylinder_001.location = (0.0, -0.2258, 0.0)
ob_cylinder_001.rotation_euler = (1.571, -0.0, 0.0)
ob_cylinder_001.scale = (0.1831, 0.1831, 0.2217)
_m = ob_cylinder_001.modifiers.new('Subdivision', 'SUBSURF')
ob_cube.location = (0.0, 0.0, 0.0)
_m = ob_cube.modifiers.new('Array', 'ARRAY')
_m.count = 4
_m.use_relative_offset = False
_m.use_object_offset = True
_m.offset_object = ob_empty_003
ob_empty_003.location = (0.0, 0.0, 0.0)
ob_empty_003.rotation_euler = (-0.0, 1.571, 0.0)
ob_cube_001.location = (0.0, 0.0, 0.2331)
ob_cube_001.scale = (0.08849, 0.08849, 0.08849)
ob_cube_002.location = (-7.035e-17, 0.5912, -0.3168)
ob_cube_002.scale = (0.1021, 0.1879, 0.1879)
_m = ob_cube_002.modifiers.new('Mirror', 'MIRROR')
_m.use_clip = True
ob_cube_003.location = (0.0, -0.2595, -0.2803)
ob_cube_003.scale = (0.06118, 0.06118, 0.06118)
ob_cube_004.location = (-1.003e-16, 1.084, -0.4486)
ob_cube_004.rotation_euler = (0.4363, 9.384e-17, 2.08e-17)
ob_cube_004.scale = (0.06435, 0.1057, 0.07634)
ob_cube_005.location = (0.0, 0.0, 0.0)
_m = ob_cube_005.modifiers.new('Array', 'ARRAY')
_m.count = 4
_m.use_relative_offset = False
_m.use_object_offset = True
_m.offset_object = ob_empty_003
ob_cube_006.location = (0.0, 0.0, 0.0)
_m = ob_cube_006.modifiers.new('Mirror', 'MIRROR')
_m = ob_cube_006.modifiers.new('Mirror.001', 'MIRROR')
_m.use_axis = (False, False, True)

# ---- collection membership
col_collection.objects.link(ob_empty)
col_collection.objects.link(ob_empty_001)
col_collection.objects.link(ob_empty_002)
col_collection.objects.link(ob_cylinder)
col_collection.objects.link(ob_cylinder_001)
col_collection.objects.link(ob_cube)
col_collection.objects.link(ob_empty_003)
col_collection.objects.link(ob_cube_001)
col_collection.objects.link(ob_cube_002)
col_collection.objects.link(ob_cube_003)
col_collection.objects.link(ob_cube_004)
col_collection.objects.link(ob_cube_005)
col_collection.objects.link(ob_cube_006)

# ---- scene / render settings (as saved in the file)
scene.frame_start = 1; scene.frame_end = 250; scene.frame_set(1)
scene.render.engine = 'BLENDER_EEVEE_NEXT'
scene.cycles.sampling_pattern = 'TABULATED_SOBOL'
scene.view_settings.view_transform = 'Filmic'
bpy.context.view_layer.update()

# ---- added for rendering (the .blend has no active camera and no usable light): camera, sun
cam_auto = bpy.data.cameras.new('AutoCamera')
cam_auto.lens = 50.0
cam_auto.sensor_width = 36.0
cam_auto.clip_end = 1000.0
ob_auto_camera = bpy.data.objects.new('AutoCamera', cam_auto)
scene.collection.objects.link(ob_auto_camera)
ob_auto_camera.location = (2.7654, -3.40442, 2.07287)
ob_auto_camera.rotation_euler = (1.09748, -7.21219e-08, 0.694738)
scene.camera = ob_auto_camera
light_auto_sun = bpy.data.lights.new('AutoSun', 'SUN')
light_auto_sun.energy = 3.0
light_auto_sun.angle = 0.0523599
ob_auto_sun = bpy.data.objects.new('AutoSun', light_auto_sun)
scene.collection.objects.link(ob_auto_sun)
ob_auto_sun.rotation_euler = (0.872665, 0.174533, 0.523599)
bpy.context.view_layer.update()
